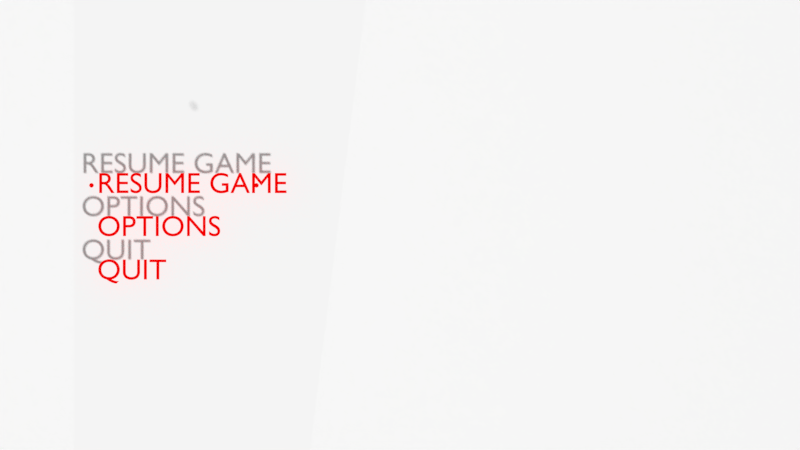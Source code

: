 # Source: menu_overlay.blend  (saved by Blender 2.78.0; exported with 4.5.12 LTS)
import bpy
from mathutils import Matrix  # noqa: F401  (used for matrix-valued properties, if any)

bpy.ops.wm.read_factory_settings(use_empty=True)
scene = bpy.context.scene
scene.name = 'menu_overlay'

# ---- collections
col_collection_1 = bpy.data.collections.new('Collection 1'); scene.collection.children.link(col_collection_1)
col_collection_2 = bpy.data.collections.new('Collection 2'); scene.collection.children.link(col_collection_2)
col_collection_3 = bpy.data.collections.new('Collection 3'); scene.collection.children.link(col_collection_3)
col_collection_3.hide_render = True
col_collection_3.hide_viewport = True
col_collection_20 = bpy.data.collections.new('Collection 20'); scene.collection.children.link(col_collection_20)
col_collection_20.hide_render = True
col_collection_20.hide_viewport = True

# ---- materials (node trees are filled in below, after node groups)
mat_white_shadeless = bpy.data.materials.new('white_shadeless')
mat_white_shadeless.alpha_threshold = 0.0
mat_white_shadeless.use_transparent_shadow = False
mat_white_shadeless.diffuse_color = (1.0, 1.0, 1.0, 1.0)
mat_white_shadeless.roughness = 0.5
mat_white_shadeless.specular_intensity = 0.0
mat_menu_overlay_red = bpy.data.materials.new('menu_overlay_RED')
mat_menu_overlay_red.alpha_threshold = 0.0
mat_menu_overlay_red.use_transparent_shadow = False
mat_menu_overlay_red.diffuse_color = (1.0, 0.0, 0.0, 1.0)
mat_menu_overlay_red.roughness = 0.5
mat_menu_overlay_red.specular_intensity = 0.0
mat_tv_line_layer = bpy.data.materials.new('tv-line_layer')
mat_tv_line_layer.alpha_threshold = 0.0
mat_tv_line_layer.use_transparent_shadow = False
mat_tv_line_layer.diffuse_color = (1.0, 1.0, 1.0, 1.0)
mat_tv_line_layer.roughness = 0.5
mat_tv_line_layer.specular_intensity = 0.0

# ---- material node trees

# ---- cameras
cam_camera_000 = bpy.data.cameras.new('Camera.000')
cam_camera_000.type = 'ORTHO'
cam_camera_000.clip_end = 100.0
cam_camera_000.lens = 35.0
cam_camera_000.sensor_width = 32.0
cam_camera_000.sensor_height = 18.0
cam_camera_000.ortho_scale = 5.36
cam_camera_000.display_size = 2.0
cam_camera_000.dof.focus_distance = 0.0
cam_camera_000.dof.aperture_fstop = 128.0
cam_camera_000.dof.aperture_blades = 6

# ---- meshes
me_plane_005 = bpy.data.meshes.new('Plane.005')
me_plane_005.from_pydata([(-0.8849, -1.532, 0.0), (0.6946, -1.532, 0.0), (-0.8849, 1.532, 0.0), (1.075, 1.532, 0.0)], [], [(0, 1, 3, 2)])
me_plane_005.materials.append(mat_white_shadeless)
me_plane_005.use_remesh_preserve_volume = False
me_plane_005.use_remesh_preserve_attributes = False
me_plane_005.use_mirror_vertex_groups = False
me_plane_005.update()
me_circle_005 = bpy.data.meshes.new('Circle.005')
me_circle_005.from_pydata([(0.0, 0.01498, 0.0), (-0.002923, 0.01469, 0.0), (-0.005733, 0.01384, 0.0), (-0.008323, 0.01246, 0.0), (-0.01059, 0.01059, 0.0), (-0.01246, 0.008323, 0.0), (-0.01384, 0.005733, 0.0), (-0.01469, 0.002923, 0.0), (-0.01498, 1.131e-09, 0.0), (-0.01469, -0.002923, 0.0), (-0.01384, -0.005733, 0.0), (-0.01246, -0.008323, 0.0), (-0.01059, -0.01059, 0.0), (-0.008323, -0.01246, 0.0), (-0.005733, -0.01384, 0.0), (-0.002923, -0.01469, 0.0), (4.882e-09, -0.01498, 0.0), (0.002923, -0.01469, 0.0), (0.005733, -0.01384, 0.0), (0.008323, -0.01246, 0.0), (0.01059, -0.01059, 0.0), (0.01246, -0.008323, 0.0), (0.01384, -0.005733, 0.0), (0.01469, -0.002923, 0.0), (0.01498, 1.447e-08, 0.0), (0.01469, 0.002923, 0.0), (0.01384, 0.005733, 0.0), (0.01246, 0.008323, 0.0), (0.01059, 0.01059, 0.0), (0.008323, 0.01246, 0.0), (0.005733, 0.01384, 0.0), (0.002923, 0.01469, 0.0), (0.0, 0.0, 0.0), (0.4349, 0.01498, 0.0), (0.432, 0.01469, 0.0), (0.4292, 0.01384, 0.0), (0.4266, 0.01246, 0.0), (0.4243, 0.01059, 0.0), (0.4225, 0.008323, 0.0), (0.4211, 0.005733, 0.0), (0.4202, 0.002923, 0.0), (0.42, 1.131e-09, 0.0), (0.4202, -0.002923, 0.0), (0.4211, -0.005733, 0.0), (0.4225, -0.008323, 0.0), (0.4243, -0.01059, 0.0), (0.4266, -0.01246, 0.0), (0.4292, -0.01384, 0.0), (0.432, -0.01469, 0.0), (0.4349, -0.01498, 0.0), (0.4379, -0.01469, 0.0), (0.4407, -0.01384, 0.0), (0.4433, -0.01246, 0.0), (0.4455, -0.01059, 0.0), (0.4474, -0.008323, 0.0), (0.4488, -0.005733, 0.0), (0.4496, -0.002923, 0.0), (0.4499, 1.447e-08, 0.0), (0.4496, 0.002923, 0.0), (0.4488, 0.005733, 0.0), (0.4474, 0.008323, 0.0), (0.4455, 0.01059, 0.0), (0.4433, 0.01246, 0.0), (0.4407, 0.01384, 0.0), (0.4379, 0.01469, 0.0), (0.4349, 0.0, 0.0)], [], [(6, 32, 5), (20, 32, 19), (7, 32, 6), (21, 32, 20), (8, 32, 7), (22, 32, 21), (9, 32, 8), (23, 32, 22), (10, 32, 9), (24, 32, 23), (11, 32, 10), (25, 32, 24), (12, 32, 11), (26, 32, 25), (13, 32, 12), (27, 32, 26), (14, 32, 13), (1, 32, 0), (28, 32, 27), (15, 32, 14), (2, 32, 1), (29, 32, 28), (16, 32, 15), (3, 32, 2), (30, 32, 29), (17, 32, 16), (4, 32, 3), (31, 32, 30), (18, 32, 17), (5, 32, 4), (0, 32, 31), (19, 32, 18), (39, 65, 38), (53, 65, 52), (40, 65, 39), (54, 65, 53), (41, 65, 40), (55, 65, 54), (42, 65, 41), (56, 65, 55), (43, 65, 42), (57, 65, 56), (44, 65, 43), (58, 65, 57), (45, 65, 44), (59, 65, 58), (46, 65, 45), (60, 65, 59), (47, 65, 46), (34, 65, 33), (61, 65, 60), (48, 65, 47), (35, 65, 34), (62, 65, 61), (49, 65, 48), (36, 65, 35), (63, 65, 62), (50, 65, 49), (37, 65, 36), (64, 65, 63), (51, 65, 50), (38, 65, 37), (33, 65, 64), (52, 65, 51)])
me_circle_005.materials.append(mat_menu_overlay_red)
me_circle_005.use_remesh_preserve_volume = False
me_circle_005.use_remesh_preserve_attributes = False
me_circle_005.use_mirror_vertex_groups = False
me_circle_005.update()
me_circle_004 = bpy.data.meshes.new('Circle.004')
me_circle_004.from_pydata([(0.0, 0.01498, 0.0), (-0.002923, 0.01469, 0.0), (-0.005733, 0.01384, 0.0), (-0.008323, 0.01246, 0.0), (-0.01059, 0.01059, 0.0), (-0.01246, 0.008323, 0.0), (-0.01384, 0.005733, 0.0), (-0.01469, 0.002923, 0.0), (-0.01498, 1.131e-09, 0.0), (-0.01469, -0.002923, 0.0), (-0.01384, -0.005733, 0.0), (-0.01246, -0.008323, 0.0), (-0.01059, -0.01059, 0.0), (-0.008323, -0.01246, 0.0), (-0.005733, -0.01384, 0.0), (-0.002923, -0.01469, 0.0), (4.882e-09, -0.01498, 0.0), (0.002923, -0.01469, 0.0), (0.005733, -0.01384, 0.0), (0.008323, -0.01246, 0.0), (0.01059, -0.01059, 0.0), (0.01246, -0.008323, 0.0), (0.01384, -0.005733, 0.0), (0.01469, -0.002923, 0.0), (0.01498, 1.447e-08, 0.0), (0.01469, 0.002923, 0.0), (0.01384, 0.005733, 0.0), (0.01246, 0.008323, 0.0), (0.01059, 0.01059, 0.0), (0.008323, 0.01246, 0.0), (0.005733, 0.01384, 0.0), (0.002923, 0.01469, 0.0), (0.0, 0.0, 0.0), (0.7248, 0.01498, 0.0), (0.7219, 0.01469, 0.0), (0.7191, 0.01384, 0.0), (0.7165, 0.01246, 0.0), (0.7142, 0.01059, 0.0), (0.7124, 0.008323, 0.0), (0.711, 0.005733, 0.0), (0.7101, 0.002923, 0.0), (0.7098, 1.131e-09, 0.0), (0.7101, -0.002923, 0.0), (0.711, -0.005733, 0.0), (0.7124, -0.008323, 0.0), (0.7142, -0.01059, 0.0), (0.7165, -0.01246, 0.0), (0.7191, -0.01384, 0.0), (0.7219, -0.01469, 0.0), (0.7248, -0.01498, 0.0), (0.7277, -0.01469, 0.0), (0.7306, -0.01384, 0.0), (0.7331, -0.01246, 0.0), (0.7354, -0.01059, 0.0), (0.7373, -0.008323, 0.0), (0.7387, -0.005733, 0.0), (0.7395, -0.002923, 0.0), (0.7398, 1.447e-08, 0.0), (0.7395, 0.002923, 0.0), (0.7387, 0.005733, 0.0), (0.7373, 0.008323, 0.0), (0.7354, 0.01059, 0.0), (0.7331, 0.01246, 0.0), (0.7306, 0.01384, 0.0), (0.7277, 0.01469, 0.0), (0.7248, 0.0, 0.0)], [], [(6, 32, 5), (20, 32, 19), (7, 32, 6), (21, 32, 20), (8, 32, 7), (22, 32, 21), (9, 32, 8), (23, 32, 22), (10, 32, 9), (24, 32, 23), (11, 32, 10), (25, 32, 24), (12, 32, 11), (26, 32, 25), (13, 32, 12), (27, 32, 26), (14, 32, 13), (1, 32, 0), (28, 32, 27), (15, 32, 14), (2, 32, 1), (29, 32, 28), (16, 32, 15), (3, 32, 2), (30, 32, 29), (17, 32, 16), (4, 32, 3), (31, 32, 30), (18, 32, 17), (5, 32, 4), (0, 32, 31), (19, 32, 18), (39, 65, 38), (53, 65, 52), (40, 65, 39), (54, 65, 53), (41, 65, 40), (55, 65, 54), (42, 65, 41), (56, 65, 55), (43, 65, 42), (57, 65, 56), (44, 65, 43), (58, 65, 57), (45, 65, 44), (59, 65, 58), (46, 65, 45), (60, 65, 59), (47, 65, 46), (34, 65, 33), (61, 65, 60), (48, 65, 47), (35, 65, 34), (62, 65, 61), (49, 65, 48), (36, 65, 35), (63, 65, 62), (50, 65, 49), (37, 65, 36), (64, 65, 63), (51, 65, 50), (38, 65, 37), (33, 65, 64), (52, 65, 51)])
me_circle_004.materials.append(mat_menu_overlay_red)
me_circle_004.use_remesh_preserve_volume = False
me_circle_004.use_remesh_preserve_attributes = False
me_circle_004.use_mirror_vertex_groups = False
me_circle_004.update()
me_circle_003 = bpy.data.meshes.new('Circle.003')
me_circle_003.from_pydata([(0.0, 0.01498, 0.0), (-0.002923, 0.01469, 0.0), (-0.005733, 0.01384, 0.0), (-0.008323, 0.01246, 0.0), (-0.01059, 0.01059, 0.0), (-0.01246, 0.008323, 0.0), (-0.01384, 0.005733, 0.0), (-0.01469, 0.002923, 0.0), (-0.01498, 1.131e-09, 0.0), (-0.01469, -0.002923, 0.0), (-0.01384, -0.005733, 0.0), (-0.01246, -0.008323, 0.0), (-0.01059, -0.01059, 0.0), (-0.008323, -0.01246, 0.0), (-0.005733, -0.01384, 0.0), (-0.002923, -0.01469, 0.0), (4.882e-09, -0.01498, 0.0), (0.002923, -0.01469, 0.0), (0.005733, -0.01384, 0.0), (0.008323, -0.01246, 0.0), (0.01059, -0.01059, 0.0), (0.01246, -0.008323, 0.0), (0.01384, -0.005733, 0.0), (0.01469, -0.002923, 0.0), (0.01498, 1.447e-08, 0.0), (0.01469, 0.002923, 0.0), (0.01384, 0.005733, 0.0), (0.01246, 0.008323, 0.0), (0.01059, 0.01059, 0.0), (0.008323, 0.01246, 0.0), (0.005733, 0.01384, 0.0), (0.002923, 0.01469, 0.0), (0.0, 0.0, 0.0), (1.105, 0.01498, 0.0), (1.102, 0.01469, 0.0), (1.1, 0.01384, 0.0), (1.097, 0.01246, 0.0), (1.095, 0.01059, 0.0), (1.093, 0.008323, 0.0), (1.091, 0.005733, 0.0), (1.091, 0.002923, 0.0), (1.09, 1.131e-09, 0.0), (1.091, -0.002923, 0.0), (1.091, -0.005733, 0.0), (1.093, -0.008323, 0.0), (1.095, -0.01059, 0.0), (1.097, -0.01246, 0.0), (1.1, -0.01384, 0.0), (1.102, -0.01469, 0.0), (1.105, -0.01498, 0.0), (1.108, -0.01469, 0.0), (1.111, -0.01384, 0.0), (1.114, -0.01246, 0.0), (1.116, -0.01059, 0.0), (1.118, -0.008323, 0.0), (1.119, -0.005733, 0.0), (1.12, -0.002923, 0.0), (1.12, 1.447e-08, 0.0), (1.12, 0.002923, 0.0), (1.119, 0.005733, 0.0), (1.118, 0.008323, 0.0), (1.116, 0.01059, 0.0), (1.114, 0.01246, 0.0), (1.111, 0.01384, 0.0), (1.108, 0.01469, 0.0), (1.105, 0.0, 0.0)], [], [(6, 32, 5), (20, 32, 19), (7, 32, 6), (21, 32, 20), (8, 32, 7), (22, 32, 21), (9, 32, 8), (23, 32, 22), (10, 32, 9), (24, 32, 23), (11, 32, 10), (25, 32, 24), (12, 32, 11), (26, 32, 25), (13, 32, 12), (27, 32, 26), (14, 32, 13), (1, 32, 0), (28, 32, 27), (15, 32, 14), (2, 32, 1), (29, 32, 28), (16, 32, 15), (3, 32, 2), (30, 32, 29), (17, 32, 16), (4, 32, 3), (31, 32, 30), (18, 32, 17), (5, 32, 4), (0, 32, 31), (19, 32, 18), (39, 65, 38), (53, 65, 52), (40, 65, 39), (54, 65, 53), (41, 65, 40), (55, 65, 54), (42, 65, 41), (56, 65, 55), (43, 65, 42), (57, 65, 56), (44, 65, 43), (58, 65, 57), (45, 65, 44), (59, 65, 58), (46, 65, 45), (60, 65, 59), (47, 65, 46), (34, 65, 33), (61, 65, 60), (48, 65, 47), (35, 65, 34), (62, 65, 61), (49, 65, 48), (36, 65, 35), (63, 65, 62), (50, 65, 49), (37, 65, 36), (64, 65, 63), (51, 65, 50), (38, 65, 37), (33, 65, 64), (52, 65, 51)])
me_circle_003.materials.append(mat_menu_overlay_red)
me_circle_003.use_remesh_preserve_volume = False
me_circle_003.use_remesh_preserve_attributes = False
me_circle_003.use_mirror_vertex_groups = False
me_circle_003.update()
me_torus_001 = bpy.data.meshes.new('Torus.001')
me_torus_001.from_pydata([(1.25, 0.0, 0.0), (1.0, 0.0, 0.25), (0.75, 0.0, 3.062e-17), (1.0, 0.0, -0.25), (0.625, 1.083, 0.0), (0.5, 0.866, 0.25), (0.375, 0.6495, 3.062e-17), (0.5, 0.866, -0.25), (-0.625, 1.083, 0.0), (-0.5, 0.866, 0.25), (-0.375, 0.6495, 3.062e-17), (-0.5, 0.866, -0.25), (-1.25, 1.093e-07, 0.0), (-1.0, 8.742e-08, 0.25), (-0.75, 6.557e-08, 3.062e-17), (-1.0, 8.742e-08, -0.25), (-0.625, -1.083, 0.0), (-0.5, -0.866, 0.25), (-0.375, -0.6495, 3.062e-17), (-0.5, -0.866, -0.25), (0.625, -1.083, 0.0), (0.5, -0.866, 0.25), (0.375, -0.6495, 3.062e-17), (0.5, -0.866, -0.25)], [], [(0, 4, 5, 1), (1, 5, 6, 2), (2, 6, 7, 3), (0, 3, 7, 4), (4, 8, 9, 5), (5, 9, 10, 6), (6, 10, 11, 7), (7, 11, 8, 4), (8, 12, 13, 9), (9, 13, 14, 10), (10, 14, 15, 11), (11, 15, 12, 8), (12, 16, 17, 13), (13, 17, 18, 14), (14, 18, 19, 15), (15, 19, 16, 12), (16, 20, 21, 17), (17, 21, 22, 18), (18, 22, 23, 19), (19, 23, 20, 16), (20, 0, 1, 21), (21, 1, 2, 22), (22, 2, 3, 23), (23, 3, 0, 20)])
me_torus_001.use_remesh_preserve_volume = False
me_torus_001.use_remesh_preserve_attributes = False
me_torus_001.use_mirror_vertex_groups = False
me_torus_001.update()
me_plane_001 = bpy.data.meshes.new('Plane.001')
me_plane_001.from_pydata([(-13.77, -7.744, 0.0), (13.77, -7.744, 0.0), (-13.77, 7.744, 0.0), (13.77, 7.744, 0.0)], [], [(0, 1, 3, 2)])
_uv = me_plane_001.uv_layers.new(name='UVMap')
_uv.uv.foreach_set('vector', [-1.999, -2.0, 3.0, -2.0, 3.0, 3.0, -2.0, 3.0])
me_plane_001.materials.append(mat_tv_line_layer)
me_plane_001.use_remesh_preserve_volume = False
me_plane_001.use_remesh_preserve_attributes = False
me_plane_001.use_mirror_vertex_groups = False
me_plane_001.update()
me_plane_004 = bpy.data.meshes.new('Plane.004')
me_plane_004.from_pydata([(1.276, 1.373, 0.0), (-1.001, 1.373, 0.0), (-1.345, -1.397, 0.0), (1.276, -1.397, 0.0), (1.276, 1.112, 0.0), (-1.033, 1.112, 0.0), (-1.035, 1.096, 0.0), (1.276, 1.096, 0.0)], [], [(7, 6, 2, 3), (0, 1, 5, 4), (4, 5, 6, 7)])
me_plane_004.polygons.foreach_set('material_index', [0, 0, 1])
me_plane_004.materials.append(mat_white_shadeless)
me_plane_004.materials.append(mat_menu_overlay_red)
me_plane_004.use_remesh_preserve_volume = False
me_plane_004.use_remesh_preserve_attributes = False
me_plane_004.use_mirror_vertex_groups = False
me_plane_004.update()
me_torus = bpy.data.meshes.new('Torus')
me_torus.from_pydata([(1.091, 0.0, 0.0), (1.046, 0.0, 0.07881), (0.9545, 0.0, 0.07881), (0.909, 0.0, 1.114e-17), (0.9545, 0.0, -0.07881), (1.046, 0.0, -0.07881), (0.5455, 0.9448, 0.0), (0.5228, 0.9054, 0.07881), (0.4772, 0.8266, 0.07881), (0.4545, 0.7872, 1.114e-17), (0.4772, 0.8266, -0.07881), (0.5228, 0.9054, -0.07881), (-0.5455, 0.9448, 0.0), (-0.5227, 0.9054, 0.07881), (-0.4772, 0.8266, 0.07881), (-0.4545, 0.7872, 1.114e-17), (-0.4772, 0.8266, -0.07881), (-0.5227, 0.9054, -0.07881), (-1.091, 9.538e-08, 0.0), (-1.046, 9.14e-08, 0.07881), (-0.9545, 8.345e-08, 0.07881), (-0.909, 7.947e-08, 1.114e-17), (-0.9545, 8.345e-08, -0.07881), (-1.046, 9.14e-08, -0.07881), (-0.5455, -0.9448, 0.0), (-0.5227, -0.9054, 0.07881), (-0.4772, -0.8266, 0.07881), (-0.4545, -0.7872, 1.114e-17), (-0.4772, -0.8266, -0.07881), (-0.5227, -0.9054, -0.07881), (0.5455, -0.9448, 0.0), (0.5228, -0.9054, 0.07881), (0.4772, -0.8266, 0.07881), (0.4545, -0.7872, 1.114e-17), (0.4772, -0.8266, -0.07881), (0.5228, -0.9054, -0.07881)], [], [(0, 6, 7, 1), (1, 7, 8, 2), (2, 8, 9, 3), (3, 9, 10, 4), (4, 10, 11, 5), (0, 5, 11, 6), (6, 12, 13, 7), (7, 13, 14, 8), (8, 14, 15, 9), (9, 15, 16, 10), (10, 16, 17, 11), (11, 17, 12, 6), (12, 18, 19, 13), (13, 19, 20, 14), (14, 20, 21, 15), (15, 21, 22, 16), (16, 22, 23, 17), (17, 23, 18, 12), (18, 24, 25, 19), (19, 25, 26, 20), (20, 26, 27, 21), (21, 27, 28, 22), (22, 28, 29, 23), (23, 29, 24, 18), (24, 30, 31, 25), (25, 31, 32, 26), (26, 32, 33, 27), (27, 33, 34, 28), (28, 34, 35, 29), (29, 35, 30, 24), (30, 0, 1, 31), (31, 1, 2, 32), (32, 2, 3, 33), (33, 3, 4, 34), (34, 4, 5, 35), (35, 5, 0, 30)])
me_torus.use_remesh_preserve_volume = False
me_torus.use_remesh_preserve_attributes = False
me_torus.use_mirror_vertex_groups = False
me_torus.update()

# ---- curves / text
txt_text_002 = bpy.data.curves.new('Text.002', 'FONT')
txt_text_002.dimensions = '2D'
txt_text_002.body = 'QUIT'
txt_text_002.materials.append(mat_menu_overlay_red)
txt_text_002.use_path_clamp = True
txt_text_002.bevel_resolution = 0
txt_text_001 = bpy.data.curves.new('Text.001', 'FONT')
txt_text_001.dimensions = '2D'
txt_text_001.body = 'OPTIONS'
txt_text_001.materials.append(mat_menu_overlay_red)
txt_text_001.use_path_clamp = True
txt_text_001.bevel_resolution = 0
txt_text = bpy.data.curves.new('Text', 'FONT')
txt_text.dimensions = '2D'
txt_text.body = 'RESUME GAME'
txt_text.materials.append(mat_menu_overlay_red)
txt_text.use_path_clamp = True
txt_text.bevel_resolution = 0
txt_text_039 = bpy.data.curves.new('Text.039', 'FONT')
txt_text_039.dimensions = '2D'
txt_text_039.body = 'Low'
txt_text_039.materials.append(mat_menu_overlay_red)
txt_text_039.use_path_clamp = True
txt_text_039.bevel_resolution = 0
txt_text_038 = bpy.data.curves.new('Text.038', 'FONT')
txt_text_038.dimensions = '2D'
txt_text_038.body = 'Refraction Quality'
txt_text_038.materials.append(mat_menu_overlay_red)
txt_text_038.use_path_clamp = True
txt_text_038.bevel_resolution = 0
txt_text_037 = bpy.data.curves.new('Text.037', 'FONT')
txt_text_037.dimensions = '2D'
txt_text_037.body = 'Low'
txt_text_037.materials.append(mat_menu_overlay_red)
txt_text_037.use_path_clamp = True
txt_text_037.bevel_resolution = 0
txt_text_036 = bpy.data.curves.new('Text.036', 'FONT')
txt_text_036.dimensions = '2D'
txt_text_036.body = 'Reflection Quality'
txt_text_036.materials.append(mat_menu_overlay_red)
txt_text_036.use_path_clamp = True
txt_text_036.bevel_resolution = 0
txt_text_014 = bpy.data.curves.new('Text.014', 'FONT')
txt_text_014.dimensions = '2D'
txt_text_014.body = 'Aspect Ratio'
txt_text_014.materials.append(mat_menu_overlay_red)
txt_text_014.use_path_clamp = True
txt_text_014.bevel_resolution = 0
txt_text_005 = bpy.data.curves.new('Text.005', 'FONT')
txt_text_005.dimensions = '2D'
txt_text_005.body = '4:3'
txt_text_005.materials.append(mat_menu_overlay_red)
txt_text_005.use_path_clamp = True
txt_text_005.bevel_resolution = 0
txt_text_035 = bpy.data.curves.new('Text.035', 'FONT')
txt_text_035.dimensions = '2D'
txt_text_035.body = 'Off'
txt_text_035.materials.append(mat_menu_overlay_red)
txt_text_035.use_path_clamp = True
txt_text_035.bevel_resolution = 0
txt_text_034 = bpy.data.curves.new('Text.034', 'FONT')
txt_text_034.dimensions = '2D'
txt_text_034.body = '480p'
txt_text_034.materials.append(mat_menu_overlay_red)
txt_text_034.use_path_clamp = True
txt_text_034.bevel_resolution = 0
txt_text_033 = bpy.data.curves.new('Text.033', 'FONT')
txt_text_033.dimensions = '2D'
txt_text_033.body = '1x'
txt_text_033.materials.append(mat_menu_overlay_red)
txt_text_033.use_path_clamp = True
txt_text_033.bevel_resolution = 0
txt_text_032 = bpy.data.curves.new('Text.032', 'FONT')
txt_text_032.dimensions = '2D'
txt_text_032.body = 'Off'
txt_text_032.materials.append(mat_menu_overlay_red)
txt_text_032.use_path_clamp = True
txt_text_032.bevel_resolution = 0
txt_text_031 = bpy.data.curves.new('Text.031', 'FONT')
txt_text_031.dimensions = '2D'
txt_text_031.body = 'Low'
txt_text_031.materials.append(mat_menu_overlay_red)
txt_text_031.use_path_clamp = True
txt_text_031.bevel_resolution = 0
txt_text_030 = bpy.data.curves.new('Text.030', 'FONT')
txt_text_030.dimensions = '2D'
txt_text_030.body = 'Low'
txt_text_030.materials.append(mat_menu_overlay_red)
txt_text_030.use_path_clamp = True
txt_text_030.bevel_resolution = 0
txt_text_029 = bpy.data.curves.new('Text.029', 'FONT')
txt_text_029.dimensions = '2D'
txt_text_029.body = 'Low'
txt_text_029.materials.append(mat_menu_overlay_red)
txt_text_029.use_path_clamp = True
txt_text_029.bevel_resolution = 0
txt_text_028 = bpy.data.curves.new('Text.028', 'FONT')
txt_text_028.dimensions = '2D'
txt_text_028.body = 'Low'
txt_text_028.materials.append(mat_menu_overlay_red)
txt_text_028.use_path_clamp = True
txt_text_028.bevel_resolution = 0
txt_text_027 = bpy.data.curves.new('Text.027', 'FONT')
txt_text_027.dimensions = '2D'
txt_text_027.body = 'Low'
txt_text_027.materials.append(mat_menu_overlay_red)
txt_text_027.use_path_clamp = True
txt_text_027.bevel_resolution = 0
txt_text_026 = bpy.data.curves.new('Text.026', 'FONT')
txt_text_026.dimensions = '2D'
txt_text_026.body = 'Off'
txt_text_026.materials.append(mat_menu_overlay_red)
txt_text_026.use_path_clamp = True
txt_text_026.bevel_resolution = 0
txt_text_025 = bpy.data.curves.new('Text.025', 'FONT')
txt_text_025.dimensions = '2D'
txt_text_025.body = 'Off'
txt_text_025.materials.append(mat_menu_overlay_red)
txt_text_025.use_path_clamp = True
txt_text_025.bevel_resolution = 0
txt_text_024 = bpy.data.curves.new('Text.024', 'FONT')
txt_text_024.dimensions = '2D'
txt_text_024.body = 'Off'
txt_text_024.materials.append(mat_menu_overlay_red)
txt_text_024.use_path_clamp = True
txt_text_024.bevel_resolution = 0
txt_text_023 = bpy.data.curves.new('Text.023', 'FONT')
txt_text_023.dimensions = '2D'
txt_text_023.body = 'Off'
txt_text_023.materials.append(mat_menu_overlay_red)
txt_text_023.use_path_clamp = True
txt_text_023.bevel_resolution = 0
txt_text_022 = bpy.data.curves.new('Text.022', 'FONT')
txt_text_022.dimensions = '2D'
txt_text_022.body = 'Off'
txt_text_022.materials.append(mat_menu_overlay_red)
txt_text_022.use_path_clamp = True
txt_text_022.bevel_resolution = 0
txt_text_021 = bpy.data.curves.new('Text.021', 'FONT')
txt_text_021.dimensions = '2D'
txt_text_021.body = 'Color Correction'
txt_text_021.materials.append(mat_menu_overlay_red)
txt_text_021.use_path_clamp = True
txt_text_021.bevel_resolution = 0
txt_text_020 = bpy.data.curves.new('Text.020', 'FONT')
txt_text_020.dimensions = '2D'
txt_text_020.body = 'Radial Blur'
txt_text_020.materials.append(mat_menu_overlay_red)
txt_text_020.use_path_clamp = True
txt_text_020.bevel_resolution = 0
txt_text_019 = bpy.data.curves.new('Text.019', 'FONT')
txt_text_019.dimensions = '2D'
txt_text_019.body = 'Sharpen'
txt_text_019.materials.append(mat_menu_overlay_red)
txt_text_019.use_path_clamp = True
txt_text_019.bevel_resolution = 0
txt_text_018 = bpy.data.curves.new('Text.018', 'FONT')
txt_text_018.dimensions = '2D'
txt_text_018.body = 'Chromatic Abberation'
txt_text_018.materials.append(mat_menu_overlay_red)
txt_text_018.use_path_clamp = True
txt_text_018.bevel_resolution = 0
txt_text_017 = bpy.data.curves.new('Text.017', 'FONT')
txt_text_017.dimensions = '2D'
txt_text_017.body = 'Film Grain'
txt_text_017.materials.append(mat_menu_overlay_red)
txt_text_017.use_path_clamp = True
txt_text_017.bevel_resolution = 0
txt_text_016 = bpy.data.curves.new('Text.016', 'FONT')
txt_text_016.dimensions = '2D'
txt_text_016.body = 'Depth of Field'
txt_text_016.materials.append(mat_menu_overlay_red)
txt_text_016.use_path_clamp = True
txt_text_016.bevel_resolution = 0
txt_text_015 = bpy.data.curves.new('Text.015', 'FONT')
txt_text_015.dimensions = '2D'
txt_text_015.body = 'Bloom'
txt_text_015.materials.append(mat_menu_overlay_red)
txt_text_015.use_path_clamp = True
txt_text_015.bevel_resolution = 0
txt_text_013 = bpy.data.curves.new('Text.013', 'FONT')
txt_text_013.dimensions = '2D'
txt_text_013.body = 'SSAO'
txt_text_013.materials.append(mat_menu_overlay_red)
txt_text_013.use_path_clamp = True
txt_text_013.bevel_resolution = 0
txt_text_012 = bpy.data.curves.new('Text.012', 'FONT')
txt_text_012.dimensions = '2D'
txt_text_012.body = 'Lightrays'
txt_text_012.materials.append(mat_menu_overlay_red)
txt_text_012.use_path_clamp = True
txt_text_012.bevel_resolution = 0
txt_text_011 = bpy.data.curves.new('Text.011', 'FONT')
txt_text_011.dimensions = '2D'
txt_text_011.body = 'FXAA'
txt_text_011.materials.append(mat_menu_overlay_red)
txt_text_011.use_path_clamp = True
txt_text_011.bevel_resolution = 0
txt_text_010 = bpy.data.curves.new('Text.010', 'FONT')
txt_text_010.dimensions = '2D'
txt_text_010.body = 'V-Sync'
txt_text_010.materials.append(mat_menu_overlay_red)
txt_text_010.use_path_clamp = True
txt_text_010.bevel_resolution = 0
txt_text_009 = bpy.data.curves.new('Text.009', 'FONT')
txt_text_009.dimensions = '2D'
txt_text_009.body = 'Anisotropic Filtering'
txt_text_009.materials.append(mat_menu_overlay_red)
txt_text_009.use_path_clamp = True
txt_text_009.bevel_resolution = 0
txt_text_008 = bpy.data.curves.new('Text.008', 'FONT')
txt_text_008.dimensions = '2D'
txt_text_008.body = 'Resolution'
txt_text_008.materials.append(mat_menu_overlay_red)
txt_text_008.use_path_clamp = True
txt_text_008.bevel_resolution = 0
txt_text_007 = bpy.data.curves.new('Text.007', 'FONT')
txt_text_007.dimensions = '2D'
txt_text_007.body = 'Fullscreen'
txt_text_007.materials.append(mat_menu_overlay_red)
txt_text_007.use_path_clamp = True
txt_text_007.bevel_resolution = 0
txt_text_004 = bpy.data.curves.new('Text.004', 'FONT')
txt_text_004.dimensions = '2D'
txt_text_004.body = 'OPTIONS'
txt_text_004.materials.append(mat_menu_overlay_red)
txt_text_004.use_path_clamp = True
txt_text_004.bevel_resolution = 0
txt_text_006 = bpy.data.curves.new('Text.006', 'FONT')
txt_text_006.dimensions = '2D'
txt_text_006.body = 'Fullscreen\nResolution\nAspect Ratio\nV-Sync\nAnisotropic Filtering\nFXAA\nSharpen\nSSAO\nLight Rays\nBloom\nDoF\nRadial Blur\nFilm Grain\nChromatic Aberration\nColor Correction'
txt_text_006.materials.append(mat_menu_overlay_red)
txt_text_006.use_path_clamp = True
txt_text_006.bevel_resolution = 0
txt_text_003 = bpy.data.curves.new('Text.003', 'FONT')
txt_text_003.dimensions = '2D'
txt_text_003.body = 'ON\n1080p\n16:9\nOFF\n16x\n2x\nON\nHIGH\nMEDIUM\nHIGH\nHIGH\nON\nOFF\nON\nON'
txt_text_003.materials.append(mat_menu_overlay_red)
txt_text_003.use_path_clamp = True
txt_text_003.bevel_resolution = 0

# ---- objects
ob_menu_overlay_panel_left = bpy.data.objects.new('menu_overlay_panel_left', me_plane_005)
ob_main_quit = bpy.data.objects.new('main_quit', txt_text_002)
ob_main_quit_indicator = bpy.data.objects.new('main_quit_indicator', me_circle_005)
ob_main_options = bpy.data.objects.new('main_options', txt_text_001)
ob_main_resume = bpy.data.objects.new('main_resume', txt_text)
ob_main_options_indicator = bpy.data.objects.new('main_options_indicator', me_circle_004)
ob_main_resume_indicator = bpy.data.objects.new('main_resume_indicator', me_circle_003)
ob_camera_001 = bpy.data.objects.new('Camera.001', cam_camera_000)
ob_menu_logic = bpy.data.objects.new('menu_logic', me_torus_001)
ob_tv_like_layer = bpy.data.objects.new('tv-like_layer', me_plane_001)
ob_options_plane = bpy.data.objects.new('options_plane', me_plane_004)
ob_options_text_refraction_quality_indicator = bpy.data.objects.new('options_text-refraction_quality-indicator', txt_text_039)
ob_options_text_refraction_quality = bpy.data.objects.new('options_text-refraction_quality', txt_text_038)
ob_options_text_reflection_quality_indicator = bpy.data.objects.new('options_text-reflection_quality-indicator', txt_text_037)
ob_options_text_reflection_quality = bpy.data.objects.new('options_text-reflection_quality', txt_text_036)
ob_options_text_aspect_ratio = bpy.data.objects.new('options_text-aspect_ratio', txt_text_014)
ob_options_text_aspect_ratio_indicator = bpy.data.objects.new('options_text-aspect_ratio-indicator', txt_text_005)
ob_options_text_fullscreen_indicator = bpy.data.objects.new('options_text-fullscreen-indicator', txt_text_035)
ob_options_text_resolution_indicator = bpy.data.objects.new('options_text-resolution-indicator', txt_text_034)
ob_options_text_anisotropic_filtering_indicator = bpy.data.objects.new('options_text-anisotropic_filtering-indicator', txt_text_033)
ob_options_text_vsync_indicator = bpy.data.objects.new('options_text-vsync-indicator', txt_text_032)
ob_options_text_fxaa_indicator = bpy.data.objects.new('options_text-fxaa-indicator', txt_text_031)
ob_options_text_lightrays_indicator = bpy.data.objects.new('options_text-lightrays-indicator', txt_text_030)
ob_options_text_ssao_indicator = bpy.data.objects.new('options_text-ssao-indicator', txt_text_029)
ob_options_text_bloom_indicator = bpy.data.objects.new('options_text-bloom-indicator', txt_text_028)
ob_options_text_dof_indicator = bpy.data.objects.new('options_text-dof-indicator', txt_text_027)
ob_options_text_film_grain_indicator = bpy.data.objects.new('options_text-film_grain-indicator', txt_text_026)
ob_options_text_chromatic_abberation_indicator = bpy.data.objects.new('options_text-chromatic_abberation-indicator', txt_text_025)
ob_options_text_sharpen_indicator = bpy.data.objects.new('options_text-sharpen-indicator', txt_text_024)
ob_options_text_radial_blur_indicator = bpy.data.objects.new('options_text-radial_blur-indicator', txt_text_023)
ob_options_text_color_correction_indicator = bpy.data.objects.new('options_text-color_correction-indicator', txt_text_022)
ob_options_text_color_correction = bpy.data.objects.new('options_text-color_correction', txt_text_021)
ob_options_text_radial_blur = bpy.data.objects.new('options_text-radial_blur', txt_text_020)
ob_options_text_sharpen = bpy.data.objects.new('options_text-sharpen', txt_text_019)
ob_options_text_chromatic_abberation = bpy.data.objects.new('options_text-chromatic_abberation', txt_text_018)
ob_options_text_film_grain = bpy.data.objects.new('options_text-film_grain', txt_text_017)
ob_options_text_dof = bpy.data.objects.new('options_text-dof', txt_text_016)
ob_options_text_bloom = bpy.data.objects.new('options_text-bloom', txt_text_015)
ob_options_text_ssao = bpy.data.objects.new('options_text-ssao', txt_text_013)
ob_options_text_lightrays = bpy.data.objects.new('options_text-lightrays', txt_text_012)
ob_options_text_fxaa = bpy.data.objects.new('options_text-fxaa', txt_text_011)
ob_options_text_vsync = bpy.data.objects.new('options_text-vsync', txt_text_010)
ob_options_text_anisotropic_filtering = bpy.data.objects.new('options_text-anisotropic_filtering', txt_text_009)
ob_options_text_resolution = bpy.data.objects.new('options_text-resolution', txt_text_008)
ob_options_text_fullscreen = bpy.data.objects.new('options_text-fullscreen', txt_text_007)
ob_options_headline = bpy.data.objects.new('options_headline', txt_text_004)
ob_graphics_manager = bpy.data.objects.new('graphics_manager', me_torus)
ob_main_resume_001 = bpy.data.objects.new('main_resume.001', txt_text_006)
ob_options_headline_002 = bpy.data.objects.new('options_headline.002', txt_text_003)

# ---- transforms, parenting, visibility, modifiers, constraints
ob_menu_overlay_panel_left.location = (-1.3, 0.0, -0.4147)
ob_menu_overlay_panel_left.lineart.crease_threshold = 0.0
ob_main_quit.parent = ob_menu_overlay_panel_left
ob_main_quit.matrix_parent_inverse = Matrix(((1.0, 0.0, 0.0, 1.3), (0.0, 1.0, 0.0, 0.0), (0.0, 0.0, 1.0, 0.4147), (0.0, 0.0, 0.0, 1.0)))
ob_main_quit.location = (-2.03, -0.365, -0.2758)
ob_main_quit.scale = (0.1957, 0.1957, 0.1957)
ob_main_quit.color = (1.0, 0.0, 0.0, 1.0)
ob_main_quit.lineart.crease_threshold = 0.0
ob_main_quit_indicator.parent = ob_menu_overlay_panel_left
ob_main_quit_indicator.matrix_parent_inverse = Matrix(((1.0, 0.0, 0.0, 1.3), (0.0, 1.0, 0.0, 0.0), (0.0, 0.0, 1.0, 0.4147), (0.0, 0.0, 0.0, 1.0)))
ob_main_quit_indicator.location = (-2.067, -0.3168, 0.1392)
ob_main_quit_indicator.hide_render = True
ob_main_quit_indicator.lineart.crease_threshold = 0.0
ob_main_options.parent = ob_menu_overlay_panel_left
ob_main_options.matrix_parent_inverse = Matrix(((1.0, 0.0, 0.0, 1.3), (0.0, 1.0, 0.0, 0.0), (0.0, 0.0, 1.0, 0.4147), (0.0, 0.0, 0.0, 1.0)))
ob_main_options.location = (-2.03, -0.07426, -0.2758)
ob_main_options.scale = (0.1957, 0.1957, 0.1957)
ob_main_options.color = (1.0, 0.0, 0.0, 1.0)
ob_main_options.lineart.crease_threshold = 0.0
ob_main_resume.parent = ob_menu_overlay_panel_left
ob_main_resume.matrix_parent_inverse = Matrix(((1.0, 0.0, 0.0, 1.3), (0.0, 1.0, 0.0, 0.0), (0.0, 0.0, 1.0, 0.4147), (0.0, 0.0, 0.0, 1.0)))
ob_main_resume.location = (-2.03, 0.2142, -0.2758)
ob_main_resume.scale = (0.1957, 0.1957, 0.1957)
ob_main_resume.color = (1.0, 0.0, 0.0, 1.0)
ob_main_resume.lineart.crease_threshold = 0.0
ob_main_options_indicator.parent = ob_menu_overlay_panel_left
ob_main_options_indicator.matrix_parent_inverse = Matrix(((1.0, 0.0, 0.0, 1.3), (0.0, 1.0, 0.0, 0.0), (0.0, 0.0, 1.0, 0.4147), (0.0, 0.0, 0.0, 1.0)))
ob_main_options_indicator.location = (-2.067, -0.02508, 0.1392)
ob_main_options_indicator.hide_render = True
ob_main_options_indicator.lineart.crease_threshold = 0.0
ob_main_resume_indicator.parent = ob_menu_overlay_panel_left
ob_main_resume_indicator.matrix_parent_inverse = Matrix(((1.0, 0.0, 0.0, 1.3), (0.0, 1.0, 0.0, 0.0), (0.0, 0.0, 1.0, 0.4147), (0.0, 0.0, 0.0, 1.0)))
ob_main_resume_indicator.location = (-2.067, 0.2657, 0.1392)
ob_main_resume_indicator.lineart.crease_threshold = 0.0
ob_camera_001.location = (0.0, 0.0, 6.0)
ob_camera_001.lineart.crease_threshold = 0.0
ob_menu_logic.location = (0.0, 0.0, 6.099)
ob_menu_logic.hide_render = True
ob_menu_logic.display_type = 'WIRE'
ob_menu_logic.lineart.crease_threshold = 0.0
ob_tv_like_layer.location = (0.0, 0.0, -5.742)
ob_tv_like_layer.lineart.crease_threshold = 0.0
ob_options_plane.location = (0.9552, 0.0, -3.118)
ob_options_plane.hide_render = True
ob_options_plane.lineart.crease_threshold = 0.0
ob_options_text_refraction_quality_indicator.parent = ob_options_plane
ob_options_text_refraction_quality_indicator.matrix_parent_inverse = Matrix(((1.0, 0.0, 0.0, -0.9552), (0.0, 1.0, 0.0, 0.0), (0.0, 0.0, 1.0, 3.118), (0.0, 0.0, 0.0, 1.0)))
ob_options_text_refraction_quality_indicator.location = (1.407, -1.27, -3.061)
ob_options_text_refraction_quality_indicator.scale = (0.1132, 0.1132, 0.1132)
ob_options_text_refraction_quality_indicator.color = (1.0, 0.0, 0.0, 1.0)
ob_options_text_refraction_quality_indicator.hide_render = True
ob_options_text_refraction_quality_indicator.lineart.crease_threshold = 0.0
ob_options_text_refraction_quality.parent = ob_options_plane
ob_options_text_refraction_quality.matrix_parent_inverse = Matrix(((1.0, 0.0, 0.0, -0.9552), (0.0, 1.0, 0.0, 0.0), (0.0, 0.0, 1.0, 3.118), (0.0, 0.0, 0.0, 1.0)))
ob_options_text_refraction_quality.location = (0.1048, -1.27, -3.061)
ob_options_text_refraction_quality.scale = (0.1132, 0.1132, 0.1132)
ob_options_text_refraction_quality.color = (1.0, 0.0, 0.0, 1.0)
ob_options_text_refraction_quality.hide_render = True
ob_options_text_refraction_quality.lineart.crease_threshold = 0.0
ob_options_text_reflection_quality_indicator.parent = ob_options_plane
ob_options_text_reflection_quality_indicator.matrix_parent_inverse = Matrix(((1.0, 0.0, 0.0, -0.9552), (0.0, 1.0, 0.0, 0.0), (0.0, 0.0, 1.0, 3.118), (0.0, 0.0, 0.0, 1.0)))
ob_options_text_reflection_quality_indicator.location = (1.407, -1.133, -3.061)
ob_options_text_reflection_quality_indicator.scale = (0.1132, 0.1132, 0.1132)
ob_options_text_reflection_quality_indicator.color = (1.0, 0.0, 0.0, 1.0)
ob_options_text_reflection_quality_indicator.hide_render = True
ob_options_text_reflection_quality_indicator.lineart.crease_threshold = 0.0
ob_options_text_reflection_quality.parent = ob_options_plane
ob_options_text_reflection_quality.matrix_parent_inverse = Matrix(((1.0, 0.0, 0.0, -0.9552), (0.0, 1.0, 0.0, 0.0), (0.0, 0.0, 1.0, 3.118), (0.0, 0.0, 0.0, 1.0)))
ob_options_text_reflection_quality.location = (0.1048, -1.133, -3.061)
ob_options_text_reflection_quality.scale = (0.1132, 0.1132, 0.1132)
ob_options_text_reflection_quality.color = (1.0, 0.0, 0.0, 1.0)
ob_options_text_reflection_quality.hide_render = True
ob_options_text_reflection_quality.lineart.crease_threshold = 0.0
ob_options_text_aspect_ratio.parent = ob_options_plane
ob_options_text_aspect_ratio.matrix_parent_inverse = Matrix(((1.0, 0.0, 0.0, -0.9552), (0.0, 1.0, 0.0, 0.0), (0.0, 0.0, 1.0, 3.118), (0.0, 0.0, 0.0, 1.0)))
ob_options_text_aspect_ratio.location = (0.1048, 0.7943, -3.061)
ob_options_text_aspect_ratio.scale = (0.1132, 0.1132, 0.1132)
ob_options_text_aspect_ratio.color = (1.0, 0.0, 0.0, 1.0)
ob_options_text_aspect_ratio.hide_render = True
ob_options_text_aspect_ratio.lineart.crease_threshold = 0.0
ob_options_text_aspect_ratio_indicator.parent = ob_options_plane
ob_options_text_aspect_ratio_indicator.matrix_parent_inverse = Matrix(((1.0, 0.0, 0.0, -0.9552), (0.0, 1.0, 0.0, 0.0), (0.0, 0.0, 1.0, 3.118), (0.0, 0.0, 0.0, 1.0)))
ob_options_text_aspect_ratio_indicator.location = (1.407, 0.7943, -3.061)
ob_options_text_aspect_ratio_indicator.scale = (0.1132, 0.1132, 0.1132)
ob_options_text_aspect_ratio_indicator.color = (1.0, 0.0, 0.0, 1.0)
ob_options_text_aspect_ratio_indicator.hide_render = True
ob_options_text_aspect_ratio_indicator.lineart.crease_threshold = 0.0
ob_options_text_fullscreen_indicator.parent = ob_options_plane
ob_options_text_fullscreen_indicator.matrix_parent_inverse = Matrix(((1.0, 0.0, 0.0, -0.9552), (0.0, 1.0, 0.0, 0.0), (0.0, 0.0, 1.0, 3.118), (0.0, 0.0, 0.0, 1.0)))
ob_options_text_fullscreen_indicator.location = (1.407, 0.9319, -3.061)
ob_options_text_fullscreen_indicator.scale = (0.1132, 0.1132, 0.1132)
ob_options_text_fullscreen_indicator.color = (1.0, 0.0, 0.0, 1.0)
ob_options_text_fullscreen_indicator.hide_render = True
ob_options_text_fullscreen_indicator.lineart.crease_threshold = 0.0
ob_options_text_resolution_indicator.parent = ob_options_plane
ob_options_text_resolution_indicator.matrix_parent_inverse = Matrix(((1.0, 0.0, 0.0, -0.9552), (0.0, 1.0, 0.0, 0.0), (0.0, 0.0, 1.0, 3.118), (0.0, 0.0, 0.0, 1.0)))
ob_options_text_resolution_indicator.location = (1.407, 0.6566, -3.061)
ob_options_text_resolution_indicator.scale = (0.1132, 0.1132, 0.1132)
ob_options_text_resolution_indicator.color = (1.0, 0.0, 0.0, 1.0)
ob_options_text_resolution_indicator.hide_render = True
ob_options_text_resolution_indicator.lineart.crease_threshold = 0.0
ob_options_text_anisotropic_filtering_indicator.parent = ob_options_plane
ob_options_text_anisotropic_filtering_indicator.matrix_parent_inverse = Matrix(((1.0, 0.0, 0.0, -0.9552), (0.0, 1.0, 0.0, 0.0), (0.0, 0.0, 1.0, 3.118), (0.0, 0.0, 0.0, 1.0)))
ob_options_text_anisotropic_filtering_indicator.location = (1.407, 0.3813, -3.061)
ob_options_text_anisotropic_filtering_indicator.scale = (0.1132, 0.1132, 0.1132)
ob_options_text_anisotropic_filtering_indicator.color = (1.0, 0.0, 0.0, 1.0)
ob_options_text_anisotropic_filtering_indicator.hide_render = True
ob_options_text_anisotropic_filtering_indicator.lineart.crease_threshold = 0.0
ob_options_text_vsync_indicator.parent = ob_options_plane
ob_options_text_vsync_indicator.matrix_parent_inverse = Matrix(((1.0, 0.0, 0.0, -0.9552), (0.0, 1.0, 0.0, 0.0), (0.0, 0.0, 1.0, 3.118), (0.0, 0.0, 0.0, 1.0)))
ob_options_text_vsync_indicator.location = (1.407, 0.519, -3.061)
ob_options_text_vsync_indicator.scale = (0.1132, 0.1132, 0.1132)
ob_options_text_vsync_indicator.color = (1.0, 0.0, 0.0, 1.0)
ob_options_text_vsync_indicator.hide_render = True
ob_options_text_vsync_indicator.lineart.crease_threshold = 0.0
ob_options_text_fxaa_indicator.parent = ob_options_plane
ob_options_text_fxaa_indicator.matrix_parent_inverse = Matrix(((1.0, 0.0, 0.0, -0.9552), (0.0, 1.0, 0.0, 0.0), (0.0, 0.0, 1.0, 3.118), (0.0, 0.0, 0.0, 1.0)))
ob_options_text_fxaa_indicator.location = (1.407, 0.106, -3.061)
ob_options_text_fxaa_indicator.scale = (0.1132, 0.1132, 0.1132)
ob_options_text_fxaa_indicator.color = (1.0, 0.0, 0.0, 1.0)
ob_options_text_fxaa_indicator.hide_render = True
ob_options_text_fxaa_indicator.lineart.crease_threshold = 0.0
ob_options_text_lightrays_indicator.parent = ob_options_plane
ob_options_text_lightrays_indicator.matrix_parent_inverse = Matrix(((1.0, 0.0, 0.0, -0.9552), (0.0, 1.0, 0.0, 0.0), (0.0, 0.0, 1.0, 3.118), (0.0, 0.0, 0.0, 1.0)))
ob_options_text_lightrays_indicator.location = (1.407, -0.03162, -3.061)
ob_options_text_lightrays_indicator.scale = (0.1132, 0.1132, 0.1132)
ob_options_text_lightrays_indicator.color = (1.0, 0.0, 0.0, 1.0)
ob_options_text_lightrays_indicator.hide_render = True
ob_options_text_lightrays_indicator.lineart.crease_threshold = 0.0
ob_options_text_ssao_indicator.parent = ob_options_plane
ob_options_text_ssao_indicator.matrix_parent_inverse = Matrix(((1.0, 0.0, 0.0, -0.9552), (0.0, 1.0, 0.0, 0.0), (0.0, 0.0, 1.0, 3.118), (0.0, 0.0, 0.0, 1.0)))
ob_options_text_ssao_indicator.location = (1.407, 0.2437, -3.061)
ob_options_text_ssao_indicator.scale = (0.1132, 0.1132, 0.1132)
ob_options_text_ssao_indicator.color = (1.0, 0.0, 0.0, 1.0)
ob_options_text_ssao_indicator.hide_render = True
ob_options_text_ssao_indicator.lineart.crease_threshold = 0.0
ob_options_text_bloom_indicator.parent = ob_options_plane
ob_options_text_bloom_indicator.matrix_parent_inverse = Matrix(((1.0, 0.0, 0.0, -0.9552), (0.0, 1.0, 0.0, 0.0), (0.0, 0.0, 1.0, 3.118), (0.0, 0.0, 0.0, 1.0)))
ob_options_text_bloom_indicator.location = (1.407, -0.1693, -3.061)
ob_options_text_bloom_indicator.scale = (0.1132, 0.1132, 0.1132)
ob_options_text_bloom_indicator.color = (1.0, 0.0, 0.0, 1.0)
ob_options_text_bloom_indicator.hide_render = True
ob_options_text_bloom_indicator.lineart.crease_threshold = 0.0
ob_options_text_dof_indicator.parent = ob_options_plane
ob_options_text_dof_indicator.matrix_parent_inverse = Matrix(((1.0, 0.0, 0.0, -0.9552), (0.0, 1.0, 0.0, 0.0), (0.0, 0.0, 1.0, 3.118), (0.0, 0.0, 0.0, 1.0)))
ob_options_text_dof_indicator.location = (1.407, -0.3069, -3.061)
ob_options_text_dof_indicator.scale = (0.1132, 0.1132, 0.1132)
ob_options_text_dof_indicator.color = (1.0, 0.0, 0.0, 1.0)
ob_options_text_dof_indicator.hide_render = True
ob_options_text_dof_indicator.lineart.crease_threshold = 0.0
ob_options_text_film_grain_indicator.parent = ob_options_plane
ob_options_text_film_grain_indicator.matrix_parent_inverse = Matrix(((1.0, 0.0, 0.0, -0.9552), (0.0, 1.0, 0.0, 0.0), (0.0, 0.0, 1.0, 3.118), (0.0, 0.0, 0.0, 1.0)))
ob_options_text_film_grain_indicator.location = (1.407, -0.5822, -3.061)
ob_options_text_film_grain_indicator.scale = (0.1132, 0.1132, 0.1132)
ob_options_text_film_grain_indicator.color = (1.0, 0.0, 0.0, 1.0)
ob_options_text_film_grain_indicator.hide_render = True
ob_options_text_film_grain_indicator.lineart.crease_threshold = 0.0
ob_options_text_chromatic_abberation_indicator.parent = ob_options_plane
ob_options_text_chromatic_abberation_indicator.matrix_parent_inverse = Matrix(((1.0, 0.0, 0.0, -0.9552), (0.0, 1.0, 0.0, 0.0), (0.0, 0.0, 1.0, 3.118), (0.0, 0.0, 0.0, 1.0)))
ob_options_text_chromatic_abberation_indicator.location = (1.407, -0.4446, -3.061)
ob_options_text_chromatic_abberation_indicator.scale = (0.1132, 0.1132, 0.1132)
ob_options_text_chromatic_abberation_indicator.color = (1.0, 0.0, 0.0, 1.0)
ob_options_text_chromatic_abberation_indicator.hide_render = True
ob_options_text_chromatic_abberation_indicator.lineart.crease_threshold = 0.0
ob_options_text_sharpen_indicator.parent = ob_options_plane
ob_options_text_sharpen_indicator.matrix_parent_inverse = Matrix(((1.0, 0.0, 0.0, -0.9552), (0.0, 1.0, 0.0, 0.0), (0.0, 0.0, 1.0, 3.118), (0.0, 0.0, 0.0, 1.0)))
ob_options_text_sharpen_indicator.location = (1.407, -0.7199, -3.061)
ob_options_text_sharpen_indicator.scale = (0.1132, 0.1132, 0.1132)
ob_options_text_sharpen_indicator.color = (1.0, 0.0, 0.0, 1.0)
ob_options_text_sharpen_indicator.hide_render = True
ob_options_text_sharpen_indicator.lineart.crease_threshold = 0.0
ob_options_text_radial_blur_indicator.parent = ob_options_plane
ob_options_text_radial_blur_indicator.matrix_parent_inverse = Matrix(((1.0, 0.0, 0.0, -0.9552), (0.0, 1.0, 0.0, 0.0), (0.0, 0.0, 1.0, 3.118), (0.0, 0.0, 0.0, 1.0)))
ob_options_text_radial_blur_indicator.location = (1.407, -0.8575, -3.061)
ob_options_text_radial_blur_indicator.scale = (0.1132, 0.1132, 0.1132)
ob_options_text_radial_blur_indicator.color = (1.0, 0.0, 0.0, 1.0)
ob_options_text_radial_blur_indicator.hide_render = True
ob_options_text_radial_blur_indicator.lineart.crease_threshold = 0.0
ob_options_text_color_correction_indicator.parent = ob_options_plane
ob_options_text_color_correction_indicator.matrix_parent_inverse = Matrix(((1.0, 0.0, 0.0, -0.9552), (0.0, 1.0, 0.0, 0.0), (0.0, 0.0, 1.0, 3.118), (0.0, 0.0, 0.0, 1.0)))
ob_options_text_color_correction_indicator.location = (1.407, -0.9952, -3.061)
ob_options_text_color_correction_indicator.scale = (0.1132, 0.1132, 0.1132)
ob_options_text_color_correction_indicator.color = (1.0, 0.0, 0.0, 1.0)
ob_options_text_color_correction_indicator.hide_render = True
ob_options_text_color_correction_indicator.lineart.crease_threshold = 0.0
ob_options_text_color_correction.parent = ob_options_plane
ob_options_text_color_correction.matrix_parent_inverse = Matrix(((1.0, 0.0, 0.0, -0.9552), (0.0, 1.0, 0.0, 0.0), (0.0, 0.0, 1.0, 3.118), (0.0, 0.0, 0.0, 1.0)))
ob_options_text_color_correction.location = (0.1048, -0.9952, -3.061)
ob_options_text_color_correction.scale = (0.1132, 0.1132, 0.1132)
ob_options_text_color_correction.color = (1.0, 0.0, 0.0, 1.0)
ob_options_text_color_correction.hide_render = True
ob_options_text_color_correction.lineart.crease_threshold = 0.0
ob_options_text_radial_blur.parent = ob_options_plane
ob_options_text_radial_blur.matrix_parent_inverse = Matrix(((1.0, 0.0, 0.0, -0.9552), (0.0, 1.0, 0.0, 0.0), (0.0, 0.0, 1.0, 3.118), (0.0, 0.0, 0.0, 1.0)))
ob_options_text_radial_blur.location = (0.1048, -0.8575, -3.061)
ob_options_text_radial_blur.scale = (0.1132, 0.1132, 0.1132)
ob_options_text_radial_blur.color = (1.0, 0.0, 0.0, 1.0)
ob_options_text_radial_blur.hide_render = True
ob_options_text_radial_blur.lineart.crease_threshold = 0.0
ob_options_text_sharpen.parent = ob_options_plane
ob_options_text_sharpen.matrix_parent_inverse = Matrix(((1.0, 0.0, 0.0, -0.9552), (0.0, 1.0, 0.0, 0.0), (0.0, 0.0, 1.0, 3.118), (0.0, 0.0, 0.0, 1.0)))
ob_options_text_sharpen.location = (0.1048, -0.7199, -3.061)
ob_options_text_sharpen.scale = (0.1132, 0.1132, 0.1132)
ob_options_text_sharpen.color = (1.0, 0.0, 0.0, 1.0)
ob_options_text_sharpen.hide_render = True
ob_options_text_sharpen.lineart.crease_threshold = 0.0
ob_options_text_chromatic_abberation.parent = ob_options_plane
ob_options_text_chromatic_abberation.matrix_parent_inverse = Matrix(((1.0, 0.0, 0.0, -0.9552), (0.0, 1.0, 0.0, 0.0), (0.0, 0.0, 1.0, 3.118), (0.0, 0.0, 0.0, 1.0)))
ob_options_text_chromatic_abberation.location = (0.1048, -0.4446, -3.061)
ob_options_text_chromatic_abberation.scale = (0.1132, 0.1132, 0.1132)
ob_options_text_chromatic_abberation.color = (1.0, 0.0, 0.0, 1.0)
ob_options_text_chromatic_abberation.hide_render = True
ob_options_text_chromatic_abberation.lineart.crease_threshold = 0.0
ob_options_text_film_grain.parent = ob_options_plane
ob_options_text_film_grain.matrix_parent_inverse = Matrix(((1.0, 0.0, 0.0, -0.9552), (0.0, 1.0, 0.0, 0.0), (0.0, 0.0, 1.0, 3.118), (0.0, 0.0, 0.0, 1.0)))
ob_options_text_film_grain.location = (0.1048, -0.5822, -3.061)
ob_options_text_film_grain.scale = (0.1132, 0.1132, 0.1132)
ob_options_text_film_grain.color = (1.0, 0.0, 0.0, 1.0)
ob_options_text_film_grain.hide_render = True
ob_options_text_film_grain.lineart.crease_threshold = 0.0
ob_options_text_dof.parent = ob_options_plane
ob_options_text_dof.matrix_parent_inverse = Matrix(((1.0, 0.0, 0.0, -0.9552), (0.0, 1.0, 0.0, 0.0), (0.0, 0.0, 1.0, 3.118), (0.0, 0.0, 0.0, 1.0)))
ob_options_text_dof.location = (0.1048, -0.3069, -3.061)
ob_options_text_dof.scale = (0.1132, 0.1132, 0.1132)
ob_options_text_dof.color = (1.0, 0.0, 0.0, 1.0)
ob_options_text_dof.hide_render = True
ob_options_text_dof.lineart.crease_threshold = 0.0
ob_options_text_bloom.parent = ob_options_plane
ob_options_text_bloom.matrix_parent_inverse = Matrix(((1.0, 0.0, 0.0, -0.9552), (0.0, 1.0, 0.0, 0.0), (0.0, 0.0, 1.0, 3.118), (0.0, 0.0, 0.0, 1.0)))
ob_options_text_bloom.location = (0.1048, -0.1693, -3.061)
ob_options_text_bloom.scale = (0.1132, 0.1132, 0.1132)
ob_options_text_bloom.color = (1.0, 0.0, 0.0, 1.0)
ob_options_text_bloom.hide_render = True
ob_options_text_bloom.lineart.crease_threshold = 0.0
ob_options_text_ssao.parent = ob_options_plane
ob_options_text_ssao.matrix_parent_inverse = Matrix(((1.0, 0.0, 0.0, -0.9552), (0.0, 1.0, 0.0, 0.0), (0.0, 0.0, 1.0, 3.118), (0.0, 0.0, 0.0, 1.0)))
ob_options_text_ssao.location = (0.1048, 0.2437, -3.061)
ob_options_text_ssao.scale = (0.1132, 0.1132, 0.1132)
ob_options_text_ssao.color = (1.0, 0.0, 0.0, 1.0)
ob_options_text_ssao.hide_render = True
ob_options_text_ssao.lineart.crease_threshold = 0.0
ob_options_text_lightrays.parent = ob_options_plane
ob_options_text_lightrays.matrix_parent_inverse = Matrix(((1.0, 0.0, 0.0, -0.9552), (0.0, 1.0, 0.0, 0.0), (0.0, 0.0, 1.0, 3.118), (0.0, 0.0, 0.0, 1.0)))
ob_options_text_lightrays.location = (0.1048, -0.03162, -3.061)
ob_options_text_lightrays.scale = (0.1132, 0.1132, 0.1132)
ob_options_text_lightrays.color = (1.0, 0.0, 0.0, 1.0)
ob_options_text_lightrays.hide_render = True
ob_options_text_lightrays.lineart.crease_threshold = 0.0
ob_options_text_fxaa.parent = ob_options_plane
ob_options_text_fxaa.matrix_parent_inverse = Matrix(((1.0, 0.0, 0.0, -0.9552), (0.0, 1.0, 0.0, 0.0), (0.0, 0.0, 1.0, 3.118), (0.0, 0.0, 0.0, 1.0)))
ob_options_text_fxaa.location = (0.1048, 0.106, -3.061)
ob_options_text_fxaa.scale = (0.1132, 0.1132, 0.1132)
ob_options_text_fxaa.color = (1.0, 0.0, 0.0, 1.0)
ob_options_text_fxaa.hide_render = True
ob_options_text_fxaa.lineart.crease_threshold = 0.0
ob_options_text_vsync.parent = ob_options_plane
ob_options_text_vsync.matrix_parent_inverse = Matrix(((1.0, 0.0, 0.0, -0.9552), (0.0, 1.0, 0.0, 0.0), (0.0, 0.0, 1.0, 3.118), (0.0, 0.0, 0.0, 1.0)))
ob_options_text_vsync.location = (0.1048, 0.519, -3.061)
ob_options_text_vsync.scale = (0.1132, 0.1132, 0.1132)
ob_options_text_vsync.color = (1.0, 0.0, 0.0, 1.0)
ob_options_text_vsync.hide_render = True
ob_options_text_vsync.lineart.crease_threshold = 0.0
ob_options_text_anisotropic_filtering.parent = ob_options_plane
ob_options_text_anisotropic_filtering.matrix_parent_inverse = Matrix(((1.0, 0.0, 0.0, -0.9552), (0.0, 1.0, 0.0, 0.0), (0.0, 0.0, 1.0, 3.118), (0.0, 0.0, 0.0, 1.0)))
ob_options_text_anisotropic_filtering.location = (0.1048, 0.3813, -3.061)
ob_options_text_anisotropic_filtering.scale = (0.1132, 0.1132, 0.1132)
ob_options_text_anisotropic_filtering.color = (1.0, 0.0, 0.0, 1.0)
ob_options_text_anisotropic_filtering.hide_render = True
ob_options_text_anisotropic_filtering.lineart.crease_threshold = 0.0
ob_options_text_resolution.parent = ob_options_plane
ob_options_text_resolution.matrix_parent_inverse = Matrix(((1.0, 0.0, 0.0, -0.9552), (0.0, 1.0, 0.0, 0.0), (0.0, 0.0, 1.0, 3.118), (0.0, 0.0, 0.0, 1.0)))
ob_options_text_resolution.location = (0.1048, 0.6566, -3.061)
ob_options_text_resolution.scale = (0.1132, 0.1132, 0.1132)
ob_options_text_resolution.color = (1.0, 0.0, 0.0, 1.0)
ob_options_text_resolution.hide_render = True
ob_options_text_resolution.lineart.crease_threshold = 0.0
ob_options_text_fullscreen.parent = ob_options_plane
ob_options_text_fullscreen.matrix_parent_inverse = Matrix(((1.0, 0.0, 0.0, -0.9552), (0.0, 1.0, 0.0, 0.0), (0.0, 0.0, 1.0, 3.118), (0.0, 0.0, 0.0, 1.0)))
ob_options_text_fullscreen.location = (0.1048, 0.9319, -3.061)
ob_options_text_fullscreen.scale = (0.1132, 0.1132, 0.1132)
ob_options_text_fullscreen.color = (1.0, 0.0, 0.0, 1.0)
ob_options_text_fullscreen.hide_render = True
ob_options_text_fullscreen.lineart.crease_threshold = 0.0
ob_options_headline.parent = ob_options_plane
ob_options_headline.matrix_parent_inverse = Matrix(((1.0, 0.0, 0.0, -0.9552), (0.0, 1.0, 0.0, 0.0), (0.0, 0.0, 1.0, 3.118), (0.0, 0.0, 0.0, 1.0)))
ob_options_headline.location = (0.1048, 1.149, -3.061)
ob_options_headline.scale = (0.1957, 0.1957, 0.1957)
ob_options_headline.color = (1.0, 0.0, 0.0, 1.0)
ob_options_headline.hide_render = True
ob_options_headline.lineart.crease_threshold = 0.0
ob_graphics_manager.location = (0.0, 0.0, 0.0)
ob_graphics_manager.hide_render = True
ob_graphics_manager.display_type = 'WIRE'
ob_graphics_manager.lineart.crease_threshold = 0.0
ob_main_resume_001.parent = ob_options_plane
ob_main_resume_001.matrix_parent_inverse = Matrix(((1.0, 0.0, 0.0, -0.9552), (0.0, 1.0, 0.0, 0.0), (0.0, 0.0, 1.0, 3.118), (0.0, 0.0, 0.0, 1.0)))
ob_main_resume_001.location = (0.1045, 0.7244, -3.061)
ob_main_resume_001.scale = (0.1327, 0.1327, 0.1327)
ob_main_resume_001.color = (1.0, 0.0, 0.0, 1.0)
ob_main_resume_001.lineart.crease_threshold = 0.0
ob_options_headline_002.parent = ob_options_plane
ob_options_headline_002.matrix_parent_inverse = Matrix(((1.0, 0.0, 0.0, -0.9552), (0.0, 1.0, 0.0, 0.0), (0.0, 0.0, 1.0, 3.118), (0.0, 0.0, 0.0, 1.0)))
ob_options_headline_002.location = (1.2, 0.7241, -3.061)
ob_options_headline_002.scale = (0.1324, 0.1324, 0.1324)
ob_options_headline_002.color = (1.0, 0.0, 0.0, 1.0)
ob_options_headline_002.lineart.crease_threshold = 0.0

# ---- collection membership
col_collection_1.objects.link(ob_menu_overlay_panel_left)
col_collection_1.objects.link(ob_main_quit)
col_collection_1.objects.link(ob_main_quit_indicator)
col_collection_1.objects.link(ob_main_options)
col_collection_1.objects.link(ob_main_resume)
col_collection_1.objects.link(ob_main_options_indicator)
col_collection_1.objects.link(ob_main_resume_indicator)
col_collection_1.objects.link(ob_camera_001)
col_collection_1.objects.link(ob_menu_logic)
col_collection_1.objects.link(ob_tv_like_layer)
col_collection_2.objects.link(ob_options_plane)
col_collection_2.objects.link(ob_options_text_refraction_quality_indicator)
col_collection_2.objects.link(ob_options_text_refraction_quality)
col_collection_2.objects.link(ob_options_text_reflection_quality_indicator)
col_collection_2.objects.link(ob_options_text_reflection_quality)
col_collection_2.objects.link(ob_options_text_aspect_ratio)
col_collection_2.objects.link(ob_options_text_aspect_ratio_indicator)
col_collection_2.objects.link(ob_options_text_fullscreen_indicator)
col_collection_2.objects.link(ob_options_text_resolution_indicator)
col_collection_2.objects.link(ob_options_text_anisotropic_filtering_indicator)
col_collection_2.objects.link(ob_options_text_vsync_indicator)
col_collection_2.objects.link(ob_options_text_fxaa_indicator)
col_collection_2.objects.link(ob_options_text_lightrays_indicator)
col_collection_2.objects.link(ob_options_text_ssao_indicator)
col_collection_2.objects.link(ob_options_text_bloom_indicator)
col_collection_2.objects.link(ob_options_text_dof_indicator)
col_collection_2.objects.link(ob_options_text_film_grain_indicator)
col_collection_2.objects.link(ob_options_text_chromatic_abberation_indicator)
col_collection_2.objects.link(ob_options_text_sharpen_indicator)
col_collection_2.objects.link(ob_options_text_radial_blur_indicator)
col_collection_2.objects.link(ob_options_text_color_correction_indicator)
col_collection_2.objects.link(ob_options_text_color_correction)
col_collection_2.objects.link(ob_options_text_radial_blur)
col_collection_2.objects.link(ob_options_text_sharpen)
col_collection_2.objects.link(ob_options_text_chromatic_abberation)
col_collection_2.objects.link(ob_options_text_film_grain)
col_collection_2.objects.link(ob_options_text_dof)
col_collection_2.objects.link(ob_options_text_bloom)
col_collection_2.objects.link(ob_options_text_ssao)
col_collection_2.objects.link(ob_options_text_lightrays)
col_collection_2.objects.link(ob_options_text_fxaa)
col_collection_2.objects.link(ob_options_text_vsync)
col_collection_2.objects.link(ob_options_text_anisotropic_filtering)
col_collection_2.objects.link(ob_options_text_resolution)
col_collection_2.objects.link(ob_options_text_fullscreen)
col_collection_2.objects.link(ob_options_headline)
col_collection_3.objects.link(ob_graphics_manager)
col_collection_20.objects.link(ob_main_resume_001)
col_collection_20.objects.link(ob_options_headline_002)

# ---- scene / render settings (as saved in the file)
scene.camera = ob_camera_001
scene.frame_start = 0; scene.frame_end = 250; scene.frame_set(1)
scene.render.engine = 'BLENDER_EEVEE_NEXT'
scene.render.image_settings.exr_codec = 'NONE'
scene.render.fps = 60
scene.render.dither_intensity = 0.0
scene.render.simplify_subdivision_render = 0
scene.render.simplify_child_particles_render = 0.0
scene.cycles.use_denoising = False
scene.cycles.samples = 128
scene.cycles.sampling_pattern = 'TABULATED_SOBOL'
scene.cycles.light_sampling_threshold = 0.0
scene.cycles.use_adaptive_sampling = False
scene.cycles.use_light_tree = False
scene.cycles.blur_glossy = 0.0
scene.cycles.sample_clamp_indirect = 0.0
scene.view_settings.view_transform = 'Standard'
bpy.context.view_layer.update()

# ---- added for rendering (the .blend has no usable light): sun + grey world if the file has none
light_auto_sun = bpy.data.lights.new('AutoSun', 'SUN')
light_auto_sun.energy = 3.0
light_auto_sun.angle = 0.0523599
ob_auto_sun = bpy.data.objects.new('AutoSun', light_auto_sun)
scene.collection.objects.link(ob_auto_sun)
ob_auto_sun.rotation_euler = (0.872665, 0.174533, 0.523599)
if scene.world is None:
    world_auto = bpy.data.worlds.new('AutoWorld')
    world_auto.color = (0.3, 0.3, 0.3)
    scene.world = world_auto
bpy.context.view_layer.update()
